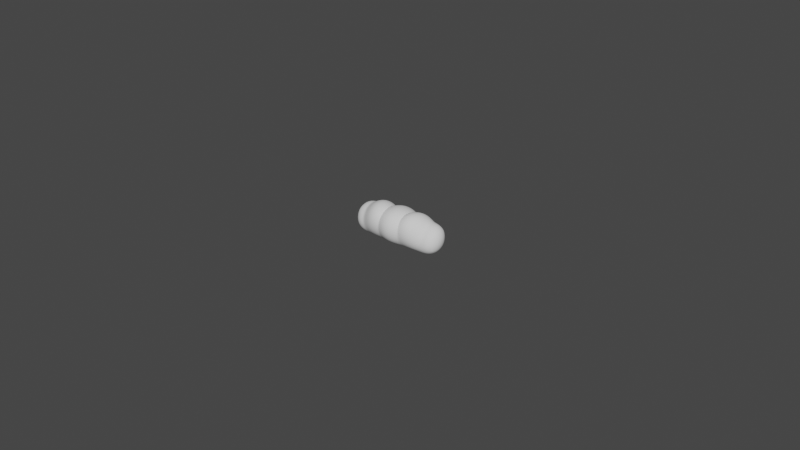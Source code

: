# Source: hair.blend  (saved by Blender 2.92.15; exported with 4.5.12 LTS)
import bpy
from mathutils import Matrix  # noqa: F401  (used for matrix-valued properties, if any)

bpy.ops.wm.read_factory_settings(use_empty=True)
scene = bpy.context.scene
scene.name = 'Scene'

# ---- collections
col_foam_hair = bpy.data.collections.new('foam_hair'); scene.collection.children.link(col_foam_hair)
col_tea_set = bpy.data.collections.new('tea_set')  # instanced only; not linked into the scene

# ---- world
world_world = bpy.data.worlds.new('World'); scene.world = world_world
world_world.use_nodes = True; world_world.node_tree.nodes.clear()
_N = world_world.node_tree.nodes; _L = world_world.node_tree.links
n0 = _N.new('ShaderNodeOutputWorld'); n0.name = 'World Output'; n0.location = (300, 300)
n1 = _N.new('ShaderNodeBackground'); n1.name = 'Background'; n1.location = (10, 300)
n1.inputs[0].default_value = (0.05088, 0.05088, 0.05088, 1.0)
_L.new(n1.outputs[0], n0.inputs[0])
n0.is_active_output = True
world_world.color = (0.05088, 0.05088, 0.05088)
world_world.use_sun_shadow = False
world_world.sun_shadow_jitter_overblur = 0.0

# ---- meshes
me_cube_001 = bpy.data.meshes.new('Cube.001')
me_cube_001.from_pydata([(0.01297, 0.002639, 0.002639), (0.01297, 0.002639, -0.003217), (0.01342, -0.001391, 0.001238), (0.01297, -0.002639, -0.003217), (0.0, -0.005374, 0.005374), (0.0, -0.005374, -0.003217), (0.0, 0.005327, 0.004241), (0.0, 0.005374, -0.003217), (0.003244, -0.002764, 0.002764), (0.005625, -0.004528, 0.005917), (0.01018, -0.000658, 0.0005051), (0.003244, 0.002764, -0.003217), (0.006487, 0.00393, -0.003217), (0.009731, 0.001906, -0.003217), (0.009731, -0.001906, -0.003217), (0.006487, -0.00393, -0.003217), (0.003244, -0.002764, -0.003217), (0.009731, 0.001906, 0.001906), (0.006487, 0.00393, 0.00393), (0.004542, 0.001918, 0.001182)], [], [(0, 2, 3, 1), (17, 0, 1, 13), (14, 13, 1, 3), (8, 19, 6, 4), (8, 4, 5, 16), (2, 10, 14, 3), (10, 9, 15, 14), (9, 8, 16, 15), (2, 0, 17, 10), (10, 17, 18, 9), (9, 18, 19, 8), (5, 7, 11, 16), (16, 11, 12, 15), (15, 12, 13, 14), (6, 19, 11, 7), (19, 18, 12, 11), (18, 17, 13, 12)])
_uv = me_cube_001.uv_layers.new(name='UVMap')
_uv.uv.foreach_set('vector', [0.375, 0.0, 0.375, 0.25, 0.625, 0.25, 0.625, 0.0, 0.375, 0.9688, 0.375, 1.0, 0.625, 1.0, 0.625, 0.9688, 0.8438, 0.5, 0.8438, 0.75, 0.875, 0.75, 0.875, 0.5, 0.2188, 0.5, 0.2188, 0.75, 0.25, 0.75, 0.25, 0.5, 0.375, 0.3438, 0.375, 0.375, 0.625, 0.375, 0.625, 0.3438, 0.375, 0.25, 0.375, 0.2812, 0.625, 0.2812, 0.625, 0.25, 0.375, 0.2812, 0.375, 0.3125, 0.625, 0.3125, 0.625, 0.2812, 0.375, 0.3125, 0.375, 0.3438, 0.625, 0.3438, 0.625, 0.3125, 0.125, 0.5, 0.125, 0.75, 0.1562, 0.75, 0.1562, 0.5, 0.1562, 0.5, 0.1562, 0.75, 0.1875, 0.75, 0.1875, 0.5, 0.1875, 0.5, 0.1875, 0.75, 0.2188, 0.75, 0.2188, 0.5, 0.75, 0.5, 0.75, 0.75, 0.7812, 0.75, 0.7812, 0.5, 0.7812, 0.5, 0.7812, 0.75, 0.8125, 0.75, 0.8125, 0.5, 0.8125, 0.5, 0.8125, 0.75, 0.8438, 0.75, 0.8438, 0.5, 0.375, 0.875, 0.375, 0.9062, 0.625, 0.9062, 0.625, 0.875, 0.375, 0.9062, 0.375, 0.9375, 0.625, 0.9375, 0.625, 0.9062, 0.375, 0.9375, 0.375, 0.9688, 0.625, 0.9688, 0.625, 0.9375])
me_cube_001.use_remesh_fix_poles = True
me_cube_001.use_remesh_preserve_attributes = False
me_cube_001.use_mirror_vertex_groups = False
me_cube_001.update()

# ---- objects
ob_tea_set = bpy.data.objects.new('tea_set', None)
ob_foam_hair = bpy.data.objects.new('foam_hair', me_cube_001)

# ---- transforms, parenting, visibility, modifiers, constraints
ob_tea_set.location = (0.0, 0.0, 0.0)
ob_tea_set.instance_type = 'COLLECTION'
ob_tea_set.lineart.crease_threshold = 0.0
ob_foam_hair.location = (0.0, 0.0, 0.0)
ob_foam_hair.lineart.crease_threshold = 0.0
_m = ob_foam_hair.modifiers.new('Mirror', 'MIRROR')
_m.use_clip = True
_m = ob_foam_hair.modifiers.new('Subdivision', 'SUBSURF')
_m.uv_smooth = 'PRESERVE_CORNERS'
_m.levels = 2
_m = ob_foam_hair.modifiers.new('Displace', 'DISPLACE')
_m.strength = 0.005
_m = ob_foam_hair.modifiers.new('Subdivision.001', 'SUBSURF')
_m.uv_smooth = 'PRESERVE_CORNERS'
ob_tea_set.instance_collection = col_tea_set

# ---- collection membership
scene.collection.objects.link(ob_tea_set)
col_foam_hair.objects.link(ob_foam_hair)

# ---- scene / render settings (as saved in the file)
scene.frame_start = 1; scene.frame_end = 250; scene.frame_set(1)
scene.render.engine = 'BLENDER_EEVEE_NEXT'
scene.cycles.use_denoising = False
scene.cycles.samples = 128
scene.cycles.sampling_pattern = 'TABULATED_SOBOL'
scene.cycles.use_adaptive_sampling = False
scene.cycles.use_light_tree = False
scene.view_settings.view_transform = 'Filmic'
bpy.context.view_layer.update()

# ---- added for rendering (the .blend has no active camera and no usable light): camera, sun
cam_auto = bpy.data.cameras.new('AutoCamera')
cam_auto.lens = 50.0
cam_auto.sensor_width = 36.0
cam_auto.clip_end = 1000.0
ob_auto_camera = bpy.data.objects.new('AutoCamera', cam_auto)
scene.collection.objects.link(ob_auto_camera)
ob_auto_camera.location = (0.185205, -0.222226, 0.14818)
ob_auto_camera.rotation_euler = (1.09748, -7.21219e-08, 0.694738)
scene.camera = ob_auto_camera
light_auto_sun = bpy.data.lights.new('AutoSun', 'SUN')
light_auto_sun.energy = 3.0
light_auto_sun.angle = 0.0523599
ob_auto_sun = bpy.data.objects.new('AutoSun', light_auto_sun)
scene.collection.objects.link(ob_auto_sun)
ob_auto_sun.rotation_euler = (0.872665, 0.174533, 0.523599)
bpy.context.view_layer.update()
